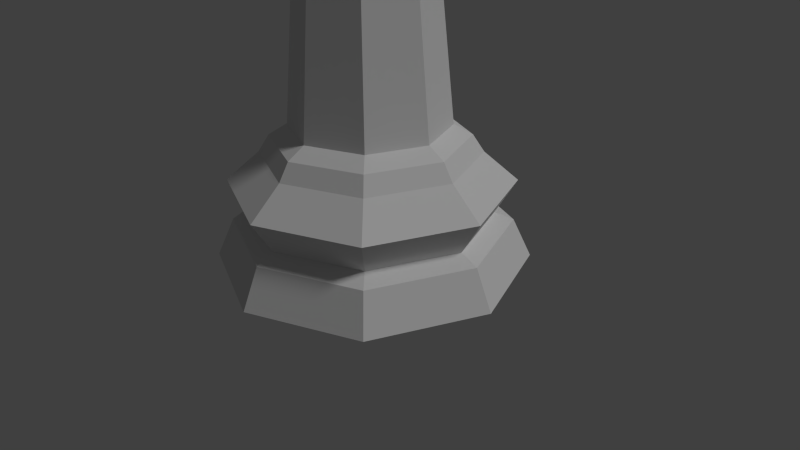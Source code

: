 # Source: LP_Queen.blend  (saved by Blender 2.78.0; exported with 4.5.12 LTS)
import bpy
from mathutils import Matrix  # noqa: F401  (used for matrix-valued properties, if any)

bpy.ops.wm.read_factory_settings(use_empty=True)
scene = bpy.context.scene
scene.name = 'Scene'

# ---- collections
col_collection_1 = bpy.data.collections.new('Collection 1'); scene.collection.children.link(col_collection_1)

# ---- world
world_world = bpy.data.worlds.new('World'); scene.world = world_world
world_world.color = (0.05088, 0.05088, 0.05088)
world_world.use_sun_shadow = False
world_world.sun_shadow_jitter_overblur = 0.0
world_world.cycles.sampling_method = 'NONE'
world_world.cycles.sample_map_resolution = 256

# ---- cameras
cam_camera = bpy.data.cameras.new('Camera')
cam_camera.clip_end = 100.0
cam_camera.lens = 35.0
cam_camera.sensor_width = 32.0
cam_camera.sensor_height = 18.0
cam_camera.ortho_scale = 7.314
cam_camera.dof.focus_distance = 0.0
cam_camera.dof.aperture_fstop = 128.0

# ---- lights
light_lamp = bpy.data.lights.new('Lamp', 'SUN')
light_lamp.transmission_factor = 0.0
light_lamp.cutoff_distance = 30.0
light_lamp.angle = 0.1993
light_lamp.energy = 1.0
light_lamp.shadow_buffer_clip_start = 1.001
light_lamp.shadow_soft_size = 0.1
light_lamp.shadow_cascade_max_distance = 1000.0
light_lamp.cycles.use_multiple_importance_sampling = False

# ---- meshes
me_cylinder = bpy.data.meshes.new('Cylinder')
me_cylinder.from_pydata([(-0.3904, 0.3904, 4.275), (-0.4785, 0.4785, 4.214), (-0.6767, 8.546e-07, 4.214), (-0.5521, 0.0, 4.275), (1.341e-07, 0.5521, 4.275), (1.932e-07, 0.6767, 4.214), (-0.485, 0.485, 4.127), (-0.6859, 8.724e-07, 4.127), (-0.4785, -0.4785, 4.214), (-0.3904, -0.3904, 4.275), (0.3904, 0.3904, 4.275), (0.4785, 0.4785, 4.214), (1.715e-07, 0.6859, 4.127), (-0.6736, 0.6736, 3.97), (-0.9527, 1.066e-06, 3.97), (-0.485, -0.485, 4.127), (-1.326e-07, -0.6767, 4.214), (1.341e-07, -0.5521, 4.275), (0.5521, 0.0, 4.275), (0.6767, 3.659e-07, 4.214), (0.485, 0.485, 4.127), (1.388e-07, 0.9527, 3.97), (-0.3656, 0.3656, 3.832), (-0.5171, 7.749e-07, 3.832), (-0.6736, -0.6736, 3.97), (-1.372e-07, -0.6859, 4.127), (0.4785, -0.4785, 4.214), (0.3904, -0.3904, 4.275), (0.6859, 3.278e-07, 4.127), (0.6736, 0.6736, 3.97), (1.341e-07, 0.5171, 3.832), (-0.5298, 0.5298, 1.326), (-0.7493, 9.537e-07, 1.326), (-0.3656, -0.3656, 3.832), (-2.513e-07, -0.9527, 3.97), (0.485, -0.485, 4.127), (-0.4244, 1.05e-08, 5.296), (-0.3001, 0.3001, 5.296), (0.9527, 2.208e-07, 3.97), (0.3656, 0.3656, 3.832), (1.341e-07, 0.7493, 1.326), (-0.9242, 1.073e-06, 1.227), (-0.6535, 0.6535, 1.227), (-0.5298, -0.5298, 1.326), (-1.043e-07, -0.5171, 3.832), (0.6736, -0.6736, 3.97), (1.523e-07, 0.4244, 5.296), (-0.3001, -0.3001, 5.296), (-0.1245, 0.1245, 5.371), (-0.176, 2.663e-08, 5.371), (0.5171, 3.576e-07, 3.832), (0.5298, 0.5298, 1.326), (1.341e-07, 0.9242, 1.227), (-1.029, 1.132e-06, 1.062), (-0.7279, 0.7279, 1.062), (-0.6535, -0.6535, 1.227), (-1.043e-07, -0.7493, 1.326), (0.3656, -0.3656, 3.832), (0.3001, 0.3001, 5.296), (8.168e-08, 0.176, 5.371), (1.169e-07, -0.4244, 5.296), (-0.1245, -0.1245, 5.371), (0.7493, 2.98e-07, 1.326), (0.6535, 0.6535, 1.227), (1.49e-08, 1.029, 1.062), (-1.349, 1.371e-06, 0.7824), (-0.954, 0.954, 0.7824), (-0.7279, -0.7279, 1.062), (-2.235e-07, -0.9242, 1.227), (0.5298, -0.5298, 1.326), (0.4244, 9.622e-08, 5.296), (0.1245, 0.1245, 5.371), (0.3001, -0.3001, 5.296), (6.77e-08, -0.176, 5.371), (0.9242, 2.384e-07, 1.227), (0.7279, 0.7279, 1.062), (1.49e-08, 1.349, 0.7824), (-1.145, 1.192e-06, 0.4545), (-0.8098, 0.8098, 0.4545), (-0.954, -0.954, 0.7824), (-2.235e-07, -1.029, 1.062), (0.6535, -0.6535, 1.227), (0.176, 6.233e-08, 5.371), (0.1245, -0.1245, 5.371), (1.029, 2.384e-07, 1.062), (0.954, 0.954, 0.7824), (1.49e-08, 1.145, 0.4545), (-1.326, 1.311e-06, 0.3778), (-0.9379, 0.9379, 0.3778), (-0.8098, -0.8098, 0.4545), (-4.619e-07, -1.349, 0.7824), (0.7279, -0.7279, 1.062), (1.349, 1.192e-07, 0.7824), (0.8098, 0.8098, 0.4545), (1.49e-08, 1.326, 0.3778), (-1.5, 1.431e-06, -7.391e-06), (-1.061, 1.061, -7.391e-06), (-0.9379, -0.9379, 0.3778), (-3.427e-07, -1.145, 0.4545), (0.954, -0.954, 0.7824), (1.145, 1.788e-07, 0.4545), (0.9379, 0.9379, 0.3778), (1.49e-08, 1.5, -7.391e-06), (-4.619e-07, -1.5, -7.391e-06), (-1.061, -1.061, -7.391e-06), (1.061, 1.061, -7.391e-06), (1.5, 1.192e-07, -7.391e-06), (1.061, -1.061, -7.391e-06), (-3.427e-07, -1.326, 0.3778), (0.8098, -0.8098, 0.4545), (1.326, 1.788e-07, 0.3778), (0.9379, -0.9379, 0.3778), (-0.2542, -1.17e-09, 5.59), (-0.1797, 2.501e-08, 5.732), (-0.1271, 0.1271, 5.732), (-0.1797, 0.1797, 5.59), (-0.228, 1.861e-08, 5.413), (-0.1612, 0.1612, 5.413), (-0.1797, -0.1797, 5.59), (-0.1271, -0.1271, 5.732), (4.743e-08, 9.293e-09, 5.806), (6.258e-08, 0.1797, 5.732), (4.72e-08, 0.2542, 5.59), (-0.1612, -0.1612, 5.413), (6.238e-08, 0.228, 5.413), (4.72e-08, -0.2542, 5.59), (6.258e-08, -0.1797, 5.732), (0.1271, 0.1271, 5.732), (0.1797, 0.1797, 5.59), (6.238e-08, -0.228, 5.413), (0.1612, 0.1612, 5.413), (0.1797, -0.1797, 5.59), (0.1271, -0.1271, 5.732), (0.1797, 3.314e-08, 5.732), (0.2542, -6.079e-10, 5.59), (0.1612, -0.1612, 5.413), (0.228, 2.893e-08, 5.413), (-0.3964, 0.3964, 4.634), (-0.4156, 0.4156, 5.144), (1.886e-07, 0.5877, 5.144), (1.498e-07, 0.5606, 4.634), (0.4156, 0.4156, 5.144), (0.3964, 0.3964, 4.634), (0.5877, 9.956e-08, 5.144), (0.5606, 3.566e-08, 4.634), (0.4156, -0.4156, 5.144), (0.3964, -0.3964, 4.634), (1.486e-07, -0.5877, 5.144), (1.36e-07, -0.5606, 4.634), (-0.4156, -0.4156, 5.144), (-0.3964, -0.3964, 4.634), (-0.5877, 2.755e-09, 5.144), (-0.5606, 2.317e-09, 4.634), (-0.4986, 0.4986, 5.005), (3.153e-07, 0.7051, 5.005), (0.4986, 0.4986, 5.005), (0.7051, -5.018e-09, 5.005), (0.4986, -0.4986, 5.005), (2.893e-07, -0.7051, 5.005), (-0.4986, -0.4986, 5.005), (-0.7051, -6.78e-08, 5.005), (-0.4785, 0.1982, 4.634), (-0.7252, 0.3004, 5.376), (-0.4785, -0.1982, 4.634), (-0.7252, -0.3004, 5.376), (-0.1982, -0.4785, 4.634), (-0.3004, -0.7252, 5.376), (0.1982, -0.4785, 4.634), (0.3004, -0.7252, 5.376), (0.4785, -0.1982, 4.634), (0.7252, -0.3004, 5.376), (0.4785, 0.1982, 4.634), (0.7252, 0.3004, 5.376), (0.1982, 0.4785, 4.634), (0.3004, 0.7252, 5.376), (-0.1982, 0.4785, 4.634), (-0.3004, 0.7252, 5.376), (-0.2493, 0.6019, 5.005), (0.2493, 0.6019, 5.005), (0.6019, 0.2493, 5.005), (0.6019, -0.2493, 5.005), (0.2493, -0.6019, 5.005), (-0.2493, -0.6019, 5.005), (-0.6019, -0.2493, 5.005), (-0.6019, 0.2493, 5.005), (-0.3887, 0.3887, 5.099), (1.802e-07, 0.5497, 5.099), (0.3887, 0.3887, 5.099), (0.5497, 9.878e-08, 5.099), (0.3887, -0.3887, 5.099), (1.412e-07, -0.5497, 5.099), (-0.3887, -0.3887, 5.099), (-0.5497, 4.56e-09, 5.099)], [], [(0, 1, 2, 3), (4, 5, 1, 0), (6, 7, 2, 1), (3, 2, 8, 9), (10, 11, 5, 4), (12, 6, 1, 5), (13, 14, 7, 6), (7, 15, 8, 2), (9, 8, 16, 17), (18, 19, 11, 10), (20, 12, 5, 11), (21, 13, 6, 12), (22, 23, 14, 13), (14, 24, 15, 7), (15, 25, 16, 8), (17, 16, 26, 27), (27, 26, 19, 18), (28, 20, 11, 19), (29, 21, 12, 20), (30, 22, 13, 21), (31, 32, 23, 22), (23, 33, 24, 14), (24, 34, 25, 15), (25, 35, 26, 16), (35, 28, 19, 26), (38, 29, 20, 28), (39, 30, 21, 29), (40, 31, 22, 30), (41, 32, 31, 42), (32, 43, 33, 23), (33, 44, 34, 24), (34, 45, 35, 25), (48, 37, 36, 49), (45, 38, 28, 35), (50, 39, 29, 38), (51, 40, 30, 39), (42, 31, 40, 52), (53, 41, 42, 54), (55, 43, 32, 41), (43, 56, 44, 33), (44, 57, 45, 34), (59, 46, 37, 48), (49, 36, 47, 61), (57, 50, 38, 45), (62, 51, 39, 50), (52, 40, 51, 63), (54, 42, 52, 64), (65, 53, 54, 66), (67, 55, 41, 53), (68, 56, 43, 55), (56, 69, 57, 44), (71, 58, 46, 59), (61, 47, 60, 73), (69, 62, 50, 57), (63, 51, 62, 74), (64, 52, 63, 75), (66, 54, 64, 76), (77, 65, 66, 78), (79, 67, 53, 65), (80, 68, 55, 67), (81, 69, 56, 68), (82, 70, 58, 71), (73, 60, 72, 83), (74, 62, 69, 81), (75, 63, 74, 84), (76, 64, 75, 85), (78, 66, 76, 86), (87, 77, 78, 88), (89, 79, 65, 77), (90, 80, 67, 79), (91, 81, 68, 80), (83, 72, 70, 82), (84, 74, 81, 91), (85, 75, 84, 92), (86, 76, 85, 93), (88, 78, 86, 94), (95, 87, 88, 96), (97, 89, 77, 87), (98, 90, 79, 89), (99, 91, 80, 90), (92, 84, 91, 99), (93, 85, 92, 100), (94, 86, 93, 101), (96, 88, 94, 102), (103, 104, 95, 96, 102, 105, 106, 107), (104, 97, 87, 95), (108, 98, 89, 97), (109, 99, 90, 98), (100, 92, 99, 109), (101, 93, 100, 110), (102, 94, 101, 105), (107, 111, 108, 103), (103, 108, 97, 104), (105, 101, 110, 106), (106, 110, 111, 107), (111, 109, 98, 108), (110, 100, 109, 111), (112, 113, 114, 115), (116, 112, 115, 117), (118, 119, 113, 112), (113, 120, 114), (115, 114, 121, 122), (49, 116, 117, 48), (123, 118, 112, 116), (117, 115, 122, 124), (125, 126, 119, 118), (119, 120, 113), (114, 120, 121), (122, 121, 127, 128), (61, 123, 116, 49), (48, 117, 124, 59), (129, 125, 118, 123), (124, 122, 128, 130), (131, 132, 126, 125), (126, 120, 119), (121, 120, 127), (128, 127, 133, 134), (73, 129, 123, 61), (59, 124, 130, 71), (135, 131, 125, 129), (130, 128, 134, 136), (134, 133, 132, 131), (132, 120, 126), (127, 120, 133), (83, 135, 129, 73), (71, 130, 136, 82), (136, 134, 131, 135), (133, 120, 132), (82, 136, 135, 83), (185, 37, 46, 186), (186, 46, 58, 187), (187, 58, 70, 188), (188, 70, 72, 189), (189, 72, 60, 190), (190, 60, 47, 191), (191, 47, 36, 192), (192, 36, 37, 185), (3, 152, 161, 137, 0), (142, 155, 179, 171), (9, 150, 163, 152, 3), (171, 179, 156, 144), (17, 148, 165, 150, 9), (27, 146, 167, 148, 17), (140, 154, 178, 173), (18, 144, 169, 146, 27), (173, 178, 155, 142), (10, 142, 171, 144, 18), (4, 140, 173, 142, 10), (137, 153, 177, 175), (0, 137, 175, 140, 4), (175, 177, 154, 140), (169, 180, 157, 146), (144, 156, 180, 169), (167, 181, 158, 148), (146, 157, 181, 167), (165, 182, 159, 150), (148, 158, 182, 165), (163, 183, 160, 152), (150, 159, 183, 163), (161, 184, 153, 137), (152, 160, 184, 161), (166, 147, 149), (166, 158, 147), (168, 147, 158), (147, 168, 145), (168, 157, 145), (170, 145, 157), (156, 143, 170), (157, 180, 156, 170), (158, 181, 157, 168), (159, 182, 158, 166), (166, 149, 159), (164, 159, 149), (164, 160, 159), (151, 160, 164), (149, 151, 164), (162, 160, 151), (151, 138, 162), (162, 138, 153), (139, 176, 138), (176, 153, 138), (176, 154, 153), (176, 139, 154), (174, 154, 139), (174, 155, 154), (139, 141, 174), (174, 141, 155), (156, 179, 155, 172), (172, 143, 156), (143, 172, 141), (172, 155, 141), (145, 170, 143), (153, 184, 160, 162), (151, 192, 185, 138), (149, 191, 192, 151), (147, 190, 191, 149), (145, 189, 190, 147), (143, 188, 189, 145), (141, 187, 188, 143), (139, 186, 187, 141), (138, 185, 186, 139)])
me_cylinder.materials.append(None)
me_cylinder.use_remesh_preserve_volume = False
me_cylinder.use_remesh_preserve_attributes = False
me_cylinder.use_mirror_vertex_groups = False
me_cylinder.update()

# ---- objects
ob_lp_queen = bpy.data.objects.new('LP Queen', me_cylinder)
ob_lamp = bpy.data.objects.new('Lamp', light_lamp)
ob_camera = bpy.data.objects.new('Camera', cam_camera)

# ---- transforms, parenting, visibility, modifiers, constraints
ob_lp_queen.location = (0.0, 0.0, 0.0)
ob_lp_queen.scale = (1.333, 1.333, 1.333)
ob_lp_queen.lineart.crease_threshold = 0.0
ob_lamp.location = (4.076, 1.005, 5.904)
ob_lamp.rotation_euler = (0.6503, 0.05522, 1.866)
ob_lamp.lock_rotations_4d = False
ob_lamp.empty_display_type = 'ARROWS'
ob_lamp.color = (0.0, 0.0, 0.0, 0.0)
ob_lamp.lineart.crease_threshold = 0.0
ob_camera.location = (7.481, -6.508, 5.344)
ob_camera.rotation_euler = (1.109, 0.01082, 0.8149)
ob_camera.lock_rotations_4d = False
ob_camera.empty_display_type = 'ARROWS'
ob_camera.color = (0.0, 0.0, 0.0, 0.0)
ob_camera.display_type = 'WIRE'
ob_camera.lineart.crease_threshold = 0.0

# ---- collection membership
col_collection_1.objects.link(ob_lp_queen)
col_collection_1.objects.link(ob_lamp)
col_collection_1.objects.link(ob_camera)

# ---- scene / render settings (as saved in the file)
scene.camera = ob_camera
scene.frame_start = 1; scene.frame_end = 250; scene.frame_set(1)
scene.render.engine = 'BLENDER_EEVEE_NEXT'
scene.render.resolution_percentage = 50
scene.render.dither_intensity = 0.0
scene.cycles.use_denoising = False
scene.cycles.samples = 10
scene.cycles.sampling_pattern = 'TABULATED_SOBOL'
scene.cycles.light_sampling_threshold = 0.0
scene.cycles.use_adaptive_sampling = False
scene.cycles.use_light_tree = False
scene.cycles.blur_glossy = 0.0
scene.cycles.pixel_filter_type = 'GAUSSIAN'
scene.cycles.sample_clamp_indirect = 0.0
scene.view_settings.view_transform = 'Standard'
bpy.context.view_layer.update()

